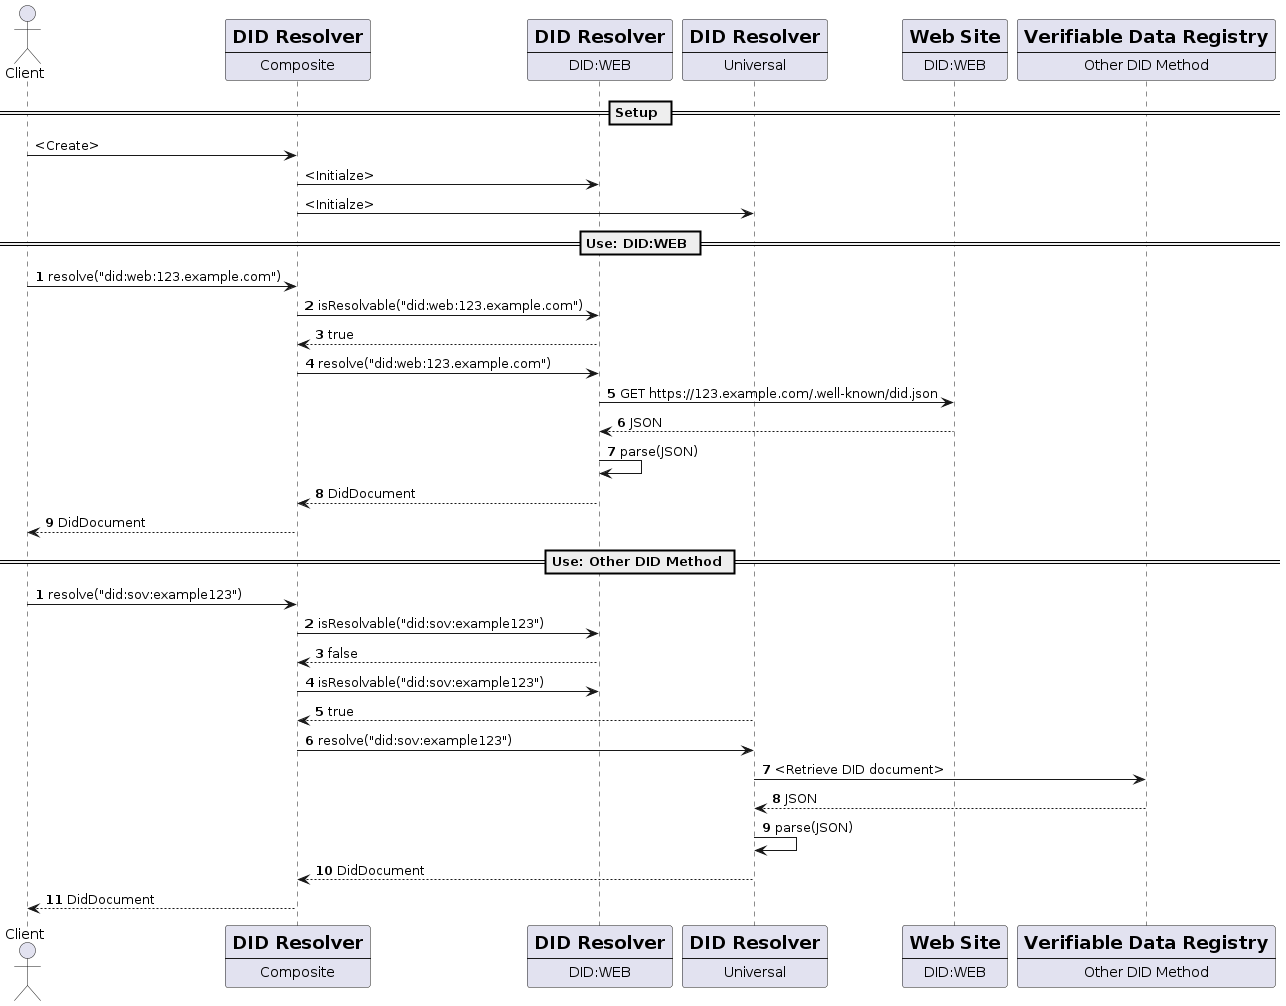

The diagram above was rendered by PlantUML. Its source (embedded in the PNG):
@startuml
actor Client

participant cr [
    = DID Resolver
    ----
    Composite
]

participant wr [
    =DID Resolver
    ----
    DID:WEB
]

participant ur [
    =DID Resolver
    ----
    Universal
]

participant web [
    =Web Site
    ----
    DID:WEB
]

participant vdr [
    =Verifiable Data Registry 
    ----
    Other DID Method
]

== Setup ==
Client -> cr: <Create>
cr -> wr: <Initialze>
cr -> ur: <Initialze>
== Use: DID:WEB ==
autonumber
Client -> cr: resolve("did:web:123.example.com")
cr -> wr: isResolvable("did:web:123.example.com")
cr <-- wr: true 
cr -> wr: resolve("did:web:123.example.com")
wr -> web: GET https://123.example.com/.well-known/did.json
wr <-- web: JSON
wr -> wr: parse(JSON)
cr <-- wr: DidDocument
Client <-- cr: DidDocument
== Use: Other DID Method ==
autonumber
Client -> cr: resolve("did:sov:example123")
cr -> wr: isResolvable("did:sov:example123")
cr <-- wr: false 
cr -> wr: isResolvable("did:sov:example123")
cr <-- ur: true 
cr -> ur: resolve("did:sov:example123")
ur -> vdr: <Retrieve DID document>
ur <-- vdr: JSON
ur -> ur: parse(JSON)
cr <-- ur: DidDocument
Client <-- cr: DidDocument
@enduml